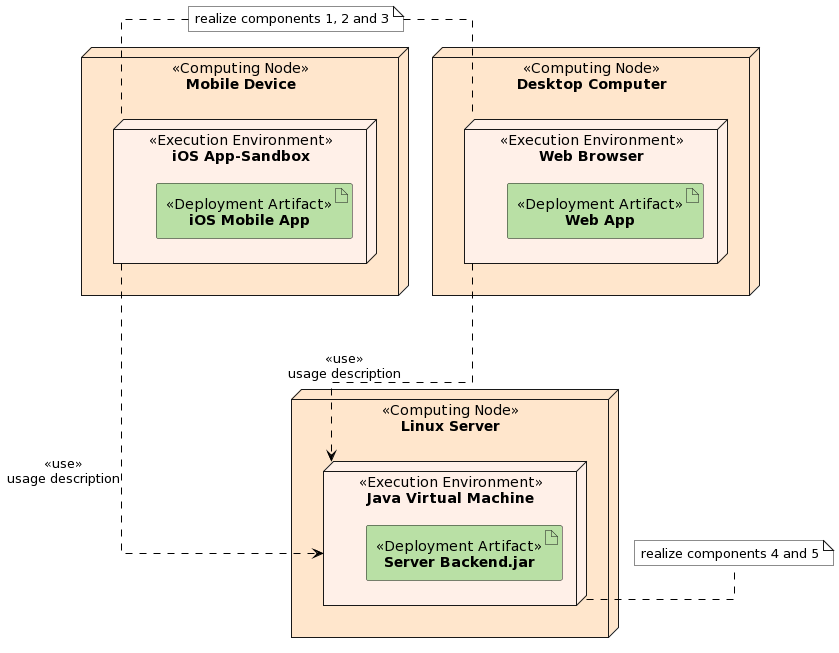

The diagram above was rendered by PlantUML. Its source (embedded in the PNG):
@startuml
'left to right direction
skinparam  {
    node {
        FontStyle normal
        BackgroundColor #ffe6cc
    }
    artifact {
        FontStyle normal
        BackgroundColor #b9e0a5
    }
    linetype ortho
}

node "**Mobile Device**" <<Computing Node>> as a #ffe6cc{
    node "**iOS App-Sandbox**" <<Execution Environment>> as e #fff0e8{
        artifact "**iOS Mobile App**" <<Deployment Artifact>> as i
    }
}

node "**Desktop Computer**" <<Computing Node>> as b #ffe6cc{
    node "**Web Browser**" <<Execution Environment>> as f #fff0e8{
        artifact "**Web App**" <<Deployment Artifact>> as j
    }
}

node "**Linux Server**" <<Computing Node>> as d #ffe6cc{
    node "**Java Virtual Machine**" <<Execution Environment>> as h #fff0e8{
        artifact "**Server Backend.jar**" <<Deployment Artifact>> as l
    }
}

note "realize components 1, 2 and 3" as n1 #ffffff
note "realize components 4 and 5" as n2 #ffffff

'wenn Beschreibung zu lang nicht gut
e ----> h #black;line.dashed;:<<use>>\nusage description
f ----> h #black;line.dashed;:<<use>>\nusage description

n1 -- e #black;line.dashed;
n1 -- f #black;line.dashed;
n2 -l- h #black;line.dashed;
@enduml